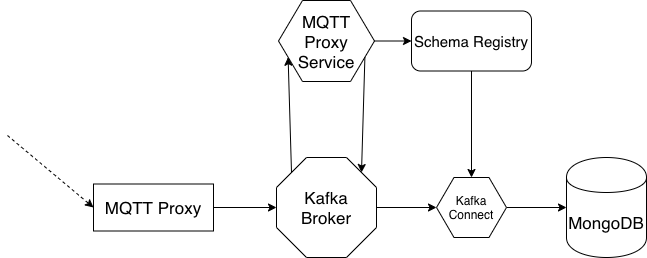

The diagram above was exported from draw.io. Its source (the exported page's mxGraphModel, read from the mxfile embedded in the PNG):
<mxGraphModel dx="906" dy="591" grid="0" gridSize="10" guides="1" tooltips="1" connect="1" arrows="1" fold="1" page="1" pageScale="1" pageWidth="1169" pageHeight="827" background="#FFFFFF" math="0" shadow="0">
  <root>
    <mxCell id="0" />
    <mxCell id="1" parent="0" />
    <mxCell id="5o06tiBCj8H7MHvhpUMO-13" style="rounded=0;orthogonalLoop=1;jettySize=auto;html=1;entryX=0;entryY=0.5;entryDx=0;entryDy=0;strokeColor=#000000;jumpStyle=none;entryPerimeter=0;exitX=1;exitY=0.5;exitDx=0;exitDy=0;" parent="1" source="5o06tiBCj8H7MHvhpUMO-24" target="5o06tiBCj8H7MHvhpUMO-33" edge="1">
      <mxGeometry relative="1" as="geometry">
        <mxPoint x="566" y="513" as="targetPoint" />
        <mxPoint x="492" y="395" as="sourcePoint" />
      </mxGeometry>
    </mxCell>
    <mxCell id="5o06tiBCj8H7MHvhpUMO-16" style="edgeStyle=none;rounded=0;jumpStyle=none;orthogonalLoop=1;jettySize=auto;html=1;entryX=0;entryY=0.5;entryDx=0;entryDy=0;strokeColor=#000000;exitX=1;exitY=0.5;exitDx=0;exitDy=0;exitPerimeter=0;" parent="1" source="5o06tiBCj8H7MHvhpUMO-33" target="5o06tiBCj8H7MHvhpUMO-10" edge="1">
      <mxGeometry relative="1" as="geometry">
        <mxPoint x="680" y="513" as="sourcePoint" />
      </mxGeometry>
    </mxCell>
    <mxCell id="5o06tiBCj8H7MHvhpUMO-17" style="edgeStyle=none;rounded=0;jumpStyle=none;orthogonalLoop=1;jettySize=auto;html=1;exitX=1;exitY=0.5;exitDx=0;exitDy=0;strokeColor=#000000;entryX=0;entryY=0.5;entryDx=0;entryDy=0;" parent="1" source="5o06tiBCj8H7MHvhpUMO-10" target="5o06tiBCj8H7MHvhpUMO-29" edge="1">
      <mxGeometry relative="1" as="geometry">
        <mxPoint x="812" y="420" as="targetPoint" />
      </mxGeometry>
    </mxCell>
    <mxCell id="5o06tiBCj8H7MHvhpUMO-10" value="Kafka Connect" style="shape=hexagon;perimeter=hexagonPerimeter2;whiteSpace=wrap;html=1;" parent="1" vertex="1">
      <mxGeometry x="710" y="370" width="70" height="60" as="geometry" />
    </mxCell>
    <mxCell id="5o06tiBCj8H7MHvhpUMO-24" value="MQTT Proxy" style="rounded=0;whiteSpace=wrap;html=1;fontSize=17;" parent="1" vertex="1">
      <mxGeometry x="367" y="376.5" width="120" height="47" as="geometry" />
    </mxCell>
    <mxCell id="5o06tiBCj8H7MHvhpUMO-29" value="MongoDB" style="shape=cylinder;whiteSpace=wrap;html=1;boundedLbl=1;backgroundOutline=1;fillColor=none;fontSize=17;" parent="1" vertex="1">
      <mxGeometry x="840" y="350" width="80" height="100" as="geometry" />
    </mxCell>
    <mxCell id="5o06tiBCj8H7MHvhpUMO-33" value="Kafka Broker" style="whiteSpace=wrap;html=1;shape=mxgraph.basic.octagon2;align=center;verticalAlign=middle;dx=15;fillColor=none;fontSize=17;" parent="1" vertex="1">
      <mxGeometry x="550" y="350" width="100" height="100" as="geometry" />
    </mxCell>
    <mxCell id="4Wcy2kEPGsc-x_AlZBa2-1" value="Schema Registry" style="rounded=1;whiteSpace=wrap;html=1;fontSize=15;" vertex="1" parent="1">
      <mxGeometry x="685" y="203.5" width="120" height="60" as="geometry" />
    </mxCell>
    <mxCell id="4Wcy2kEPGsc-x_AlZBa2-4" value="" style="endArrow=classic;html=1;fontSize=17;exitX=0.5;exitY=1;exitDx=0;exitDy=0;entryX=0.5;entryY=0;entryDx=0;entryDy=0;" edge="1" parent="1" source="4Wcy2kEPGsc-x_AlZBa2-1" target="5o06tiBCj8H7MHvhpUMO-10">
      <mxGeometry width="50" height="50" relative="1" as="geometry">
        <mxPoint x="570" y="400" as="sourcePoint" />
        <mxPoint x="620" y="350" as="targetPoint" />
      </mxGeometry>
    </mxCell>
    <mxCell id="4Wcy2kEPGsc-x_AlZBa2-5" value="" style="endArrow=classic;html=1;fontSize=17;entryX=0;entryY=0.5;entryDx=0;entryDy=0;dashed=1;" edge="1" parent="1" target="5o06tiBCj8H7MHvhpUMO-24">
      <mxGeometry width="50" height="50" relative="1" as="geometry">
        <mxPoint x="281" y="328" as="sourcePoint" />
        <mxPoint x="620" y="350" as="targetPoint" />
      </mxGeometry>
    </mxCell>
    <mxCell id="4Wcy2kEPGsc-x_AlZBa2-8" value="MQTT Proxy Service" style="shape=hexagon;perimeter=hexagonPerimeter2;whiteSpace=wrap;html=1;fontSize=17;" vertex="1" parent="1">
      <mxGeometry x="552" y="193" width="96" height="81" as="geometry" />
    </mxCell>
    <mxCell id="4Wcy2kEPGsc-x_AlZBa2-9" value="" style="endArrow=classic;html=1;fontSize=17;exitX=0;exitY=0;exitDx=15;exitDy=15;exitPerimeter=0;entryX=0;entryY=0.75;entryDx=0;entryDy=0;" edge="1" parent="1" source="5o06tiBCj8H7MHvhpUMO-33" target="4Wcy2kEPGsc-x_AlZBa2-8">
      <mxGeometry width="50" height="50" relative="1" as="geometry">
        <mxPoint x="568" y="403" as="sourcePoint" />
        <mxPoint x="618" y="353" as="targetPoint" />
      </mxGeometry>
    </mxCell>
    <mxCell id="4Wcy2kEPGsc-x_AlZBa2-10" value="" style="endArrow=classic;html=1;fontSize=17;entryX=0;entryY=0;entryDx=85;entryDy=15;entryPerimeter=0;exitX=1;exitY=0.75;exitDx=0;exitDy=0;" edge="1" parent="1" source="4Wcy2kEPGsc-x_AlZBa2-8" target="5o06tiBCj8H7MHvhpUMO-33">
      <mxGeometry width="50" height="50" relative="1" as="geometry">
        <mxPoint x="568" y="403" as="sourcePoint" />
        <mxPoint x="618" y="353" as="targetPoint" />
      </mxGeometry>
    </mxCell>
    <mxCell id="4Wcy2kEPGsc-x_AlZBa2-11" value="" style="endArrow=classic;html=1;fontSize=17;entryX=0;entryY=0.5;entryDx=0;entryDy=0;exitX=1;exitY=0.5;exitDx=0;exitDy=0;" edge="1" parent="1" source="4Wcy2kEPGsc-x_AlZBa2-8" target="4Wcy2kEPGsc-x_AlZBa2-1">
      <mxGeometry width="50" height="50" relative="1" as="geometry">
        <mxPoint x="568" y="403" as="sourcePoint" />
        <mxPoint x="618" y="353" as="targetPoint" />
      </mxGeometry>
    </mxCell>
  </root>
</mxGraphModel>